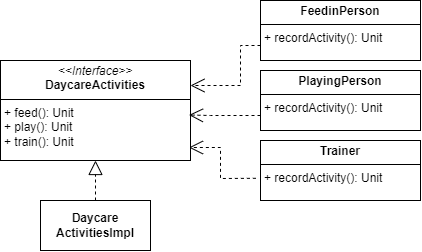

The diagram above was exported from draw.io. Its source (the exported page's mxGraphModel, read from the mxfile embedded in the PNG):
<mxGraphModel dx="1500" dy="796" grid="1" gridSize="10" guides="1" tooltips="1" connect="1" arrows="1" fold="1" page="1" pageScale="1" pageWidth="850" pageHeight="1100" math="0" shadow="0">
  <root>
    <mxCell id="0" />
    <mxCell id="1" parent="0" />
    <mxCell id="0--xJ9GTkC2JXlz3T77B-1" value="&lt;p style=&quot;margin:0px;margin-top:4px;text-align:center;&quot;&gt;&lt;i&gt;&amp;lt;&amp;lt;Interface&amp;gt;&amp;gt;&lt;/i&gt;&lt;br&gt;&lt;b&gt;DaycareActivities&lt;/b&gt;&lt;/p&gt;&lt;hr size=&quot;1&quot; style=&quot;border-style:solid;&quot;&gt;&lt;p style=&quot;margin:0px;margin-left:4px;&quot;&gt;+ feed(): Unit&lt;br&gt;+ play(): Unit&lt;br&gt;+ train(): Unit&lt;/p&gt;" style="verticalAlign=top;align=left;overflow=fill;html=1;whiteSpace=wrap;" parent="1" vertex="1">
      <mxGeometry x="200" y="270" width="190" height="100" as="geometry" />
    </mxCell>
    <mxCell id="0--xJ9GTkC2JXlz3T77B-3" value="&lt;b&gt;Daycare&lt;br&gt;ActivitiesImpl&lt;/b&gt;" style="html=1;whiteSpace=wrap;" parent="1" vertex="1">
      <mxGeometry x="240" y="410" width="110" height="50" as="geometry" />
    </mxCell>
    <mxCell id="0--xJ9GTkC2JXlz3T77B-5" value="&lt;p style=&quot;margin:0px;margin-top:4px;text-align:center;&quot;&gt;&lt;b&gt;Trainer&lt;/b&gt;&lt;/p&gt;&lt;hr size=&quot;1&quot; style=&quot;border-style:solid;&quot;&gt;&lt;p style=&quot;margin:0px;margin-left:4px;&quot;&gt;+ recordActivity(): Unit&lt;/p&gt;" style="verticalAlign=top;align=left;overflow=fill;html=1;whiteSpace=wrap;" parent="1" vertex="1">
      <mxGeometry x="460" y="350" width="160" height="60" as="geometry" />
    </mxCell>
    <mxCell id="0--xJ9GTkC2JXlz3T77B-7" value="&lt;p style=&quot;margin:0px;margin-top:4px;text-align:center;&quot;&gt;&lt;b&gt;PlayingPerson&lt;/b&gt;&lt;/p&gt;&lt;hr size=&quot;1&quot; style=&quot;border-style:solid;&quot;&gt;&lt;p style=&quot;margin:0px;margin-left:4px;&quot;&gt;+ recordActivity(): Unit&lt;/p&gt;" style="verticalAlign=top;align=left;overflow=fill;html=1;whiteSpace=wrap;" parent="1" vertex="1">
      <mxGeometry x="460" y="280" width="160" height="60" as="geometry" />
    </mxCell>
    <mxCell id="0--xJ9GTkC2JXlz3T77B-9" value="&lt;p style=&quot;margin:0px;margin-top:4px;text-align:center;&quot;&gt;&lt;b&gt;FeedinPerson&lt;/b&gt;&lt;/p&gt;&lt;hr size=&quot;1&quot; style=&quot;border-style:solid;&quot;&gt;&lt;p style=&quot;margin:0px;margin-left:4px;&quot;&gt;+ recordActivity(): Unit&lt;/p&gt;" style="verticalAlign=top;align=left;overflow=fill;html=1;whiteSpace=wrap;" parent="1" vertex="1">
      <mxGeometry x="460" y="210" width="160" height="60" as="geometry" />
    </mxCell>
    <mxCell id="0--xJ9GTkC2JXlz3T77B-12" value="" style="endArrow=block;dashed=1;endFill=0;endSize=12;html=1;rounded=0;exitX=0.5;exitY=0;exitDx=0;exitDy=0;entryX=0.5;entryY=1;entryDx=0;entryDy=0;" parent="1" source="0--xJ9GTkC2JXlz3T77B-3" target="0--xJ9GTkC2JXlz3T77B-1" edge="1">
      <mxGeometry width="160" relative="1" as="geometry">
        <mxPoint x="305" y="210" as="sourcePoint" />
        <mxPoint x="305" y="280" as="targetPoint" />
      </mxGeometry>
    </mxCell>
    <mxCell id="KUveSoMJbT838JXkwtHR-1" value="" style="endArrow=open;endSize=12;dashed=1;html=1;rounded=0;exitX=0;exitY=0.75;exitDx=0;exitDy=0;entryX=1;entryY=0.25;entryDx=0;entryDy=0;" parent="1" source="0--xJ9GTkC2JXlz3T77B-9" target="0--xJ9GTkC2JXlz3T77B-1" edge="1">
      <mxGeometry width="160" relative="1" as="geometry">
        <mxPoint x="340" y="290" as="sourcePoint" />
        <mxPoint x="500" y="290" as="targetPoint" />
        <Array as="points">
          <mxPoint x="440" y="255" />
          <mxPoint x="440" y="295" />
        </Array>
      </mxGeometry>
    </mxCell>
    <mxCell id="KUveSoMJbT838JXkwtHR-3" value="" style="endArrow=open;endSize=12;dashed=1;html=1;rounded=0;exitX=0;exitY=0.75;exitDx=0;exitDy=0;entryX=0.992;entryY=0.545;entryDx=0;entryDy=0;entryPerimeter=0;" parent="1" source="0--xJ9GTkC2JXlz3T77B-7" target="0--xJ9GTkC2JXlz3T77B-1" edge="1">
      <mxGeometry width="160" relative="1" as="geometry">
        <mxPoint x="130" y="210" as="sourcePoint" />
        <mxPoint x="394" y="325" as="targetPoint" />
        <Array as="points">
          <mxPoint x="410" y="325" />
        </Array>
      </mxGeometry>
    </mxCell>
    <mxCell id="KUveSoMJbT838JXkwtHR-4" value="" style="endArrow=open;endSize=12;dashed=1;html=1;rounded=0;exitX=-0.029;exitY=0.63;exitDx=0;exitDy=0;entryX=0.992;entryY=0.87;entryDx=0;entryDy=0;exitPerimeter=0;entryPerimeter=0;" parent="1" source="0--xJ9GTkC2JXlz3T77B-5" target="0--xJ9GTkC2JXlz3T77B-1" edge="1">
      <mxGeometry width="160" relative="1" as="geometry">
        <mxPoint x="305" y="210" as="sourcePoint" />
        <mxPoint x="500" y="310" as="targetPoint" />
        <Array as="points">
          <mxPoint x="420" y="388" />
          <mxPoint x="420" y="357" />
        </Array>
      </mxGeometry>
    </mxCell>
  </root>
</mxGraphModel>